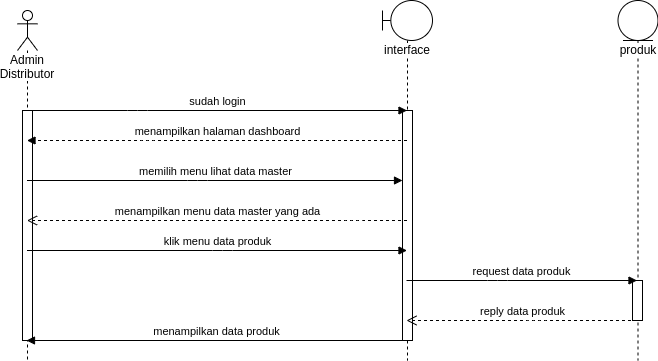

The diagram above was exported from draw.io. Its source (the exported page's mxGraphModel, read from the mxfile embedded in the PNG):
<mxGraphModel dx="1807" dy="745" grid="1" gridSize="10" guides="1" tooltips="1" connect="1" arrows="1" fold="1" page="1" pageScale="1" pageWidth="850" pageHeight="1100" math="0" shadow="0">
  <root>
    <mxCell id="FurDgnDefX0eZQSBMTBZ-0" />
    <mxCell id="FurDgnDefX0eZQSBMTBZ-1" parent="FurDgnDefX0eZQSBMTBZ-0" />
    <mxCell id="sRPcZprgWdBduoKOX4B4-0" value="Admin Distributor" style="shape=umlLifeline;participant=umlActor;perimeter=lifelinePerimeter;whiteSpace=wrap;html=1;container=1;collapsible=0;recursiveResize=0;verticalAlign=top;spacingTop=36;labelBackgroundColor=#ffffff;outlineConnect=0;strokeWidth=1;" parent="FurDgnDefX0eZQSBMTBZ-1" vertex="1">
      <mxGeometry x="105" y="50" width="20" height="350" as="geometry" />
    </mxCell>
    <mxCell id="sRPcZprgWdBduoKOX4B4-1" value="" style="html=1;points=[];perimeter=orthogonalPerimeter;strokeWidth=1;" parent="sRPcZprgWdBduoKOX4B4-0" vertex="1">
      <mxGeometry x="5" y="100" width="10" height="230" as="geometry" />
    </mxCell>
    <mxCell id="sRPcZprgWdBduoKOX4B4-2" value="interface" style="shape=umlLifeline;participant=umlBoundary;perimeter=lifelinePerimeter;whiteSpace=wrap;html=1;container=1;collapsible=0;recursiveResize=0;verticalAlign=top;spacingTop=36;labelBackgroundColor=#ffffff;outlineConnect=0;strokeWidth=1;" parent="FurDgnDefX0eZQSBMTBZ-1" vertex="1">
      <mxGeometry x="470" y="40" width="50" height="360" as="geometry" />
    </mxCell>
    <mxCell id="sRPcZprgWdBduoKOX4B4-3" value="" style="html=1;points=[];perimeter=orthogonalPerimeter;strokeWidth=1;" parent="sRPcZprgWdBduoKOX4B4-2" vertex="1">
      <mxGeometry x="20" y="110" width="10" height="230" as="geometry" />
    </mxCell>
    <mxCell id="sRPcZprgWdBduoKOX4B4-4" value="produk" style="shape=umlLifeline;participant=umlEntity;perimeter=lifelinePerimeter;whiteSpace=wrap;html=1;container=1;collapsible=0;recursiveResize=0;verticalAlign=top;spacingTop=36;labelBackgroundColor=#ffffff;outlineConnect=0;strokeWidth=1;size=40;" parent="FurDgnDefX0eZQSBMTBZ-1" vertex="1">
      <mxGeometry x="705.5" y="40" width="40" height="360" as="geometry" />
    </mxCell>
    <mxCell id="sRPcZprgWdBduoKOX4B4-5" value="" style="html=1;points=[];perimeter=orthogonalPerimeter;strokeWidth=1;" parent="sRPcZprgWdBduoKOX4B4-4" vertex="1">
      <mxGeometry x="14.5" y="280" width="10" height="40" as="geometry" />
    </mxCell>
    <mxCell id="sRPcZprgWdBduoKOX4B4-6" value="memilih menu lihat data master" style="html=1;verticalAlign=bottom;startArrow=none;endArrow=block;startSize=8;startFill=0;" parent="FurDgnDefX0eZQSBMTBZ-1" source="sRPcZprgWdBduoKOX4B4-0" target="sRPcZprgWdBduoKOX4B4-3" edge="1">
      <mxGeometry relative="1" as="geometry">
        <mxPoint x="285" y="220" as="sourcePoint" />
        <Array as="points">
          <mxPoint x="285" y="220" />
        </Array>
      </mxGeometry>
    </mxCell>
    <mxCell id="sRPcZprgWdBduoKOX4B4-7" value="request data produk" style="html=1;verticalAlign=bottom;startArrow=none;endArrow=block;startSize=8;startFill=0;" parent="FurDgnDefX0eZQSBMTBZ-1" edge="1">
      <mxGeometry relative="1" as="geometry">
        <mxPoint x="494" y="320" as="sourcePoint" />
        <Array as="points">
          <mxPoint x="585" y="320" />
        </Array>
        <mxPoint x="724.5" y="320" as="targetPoint" />
      </mxGeometry>
    </mxCell>
    <mxCell id="sRPcZprgWdBduoKOX4B4-8" value="reply data produk" style="html=1;verticalAlign=bottom;endArrow=open;dashed=1;endSize=8;" parent="FurDgnDefX0eZQSBMTBZ-1" edge="1">
      <mxGeometry relative="1" as="geometry">
        <mxPoint x="724.5" y="360" as="sourcePoint" />
        <mxPoint x="494" y="360" as="targetPoint" />
        <Array as="points">
          <mxPoint x="625" y="360" />
        </Array>
      </mxGeometry>
    </mxCell>
    <mxCell id="sRPcZprgWdBduoKOX4B4-9" value="menampilkan halaman dashboard" style="html=1;verticalAlign=bottom;endArrow=block;dashed=1;" parent="FurDgnDefX0eZQSBMTBZ-1" source="sRPcZprgWdBduoKOX4B4-2" target="sRPcZprgWdBduoKOX4B4-0" edge="1">
      <mxGeometry width="80" relative="1" as="geometry">
        <mxPoint x="345" y="140" as="sourcePoint" />
        <mxPoint x="425" y="140" as="targetPoint" />
        <Array as="points">
          <mxPoint x="235" y="180" />
        </Array>
      </mxGeometry>
    </mxCell>
    <mxCell id="sRPcZprgWdBduoKOX4B4-10" value="menampilkan data produk" style="html=1;verticalAlign=bottom;endArrow=block;" parent="FurDgnDefX0eZQSBMTBZ-1" edge="1">
      <mxGeometry width="80" relative="1" as="geometry">
        <mxPoint x="494" y="380" as="sourcePoint" />
        <mxPoint x="114" y="380" as="targetPoint" />
        <Array as="points">
          <mxPoint x="235.5" y="380" />
        </Array>
      </mxGeometry>
    </mxCell>
    <mxCell id="sRPcZprgWdBduoKOX4B4-11" value="sudah login" style="html=1;verticalAlign=bottom;startArrow=none;startFill=0;endArrow=block;startSize=8;" parent="FurDgnDefX0eZQSBMTBZ-1" source="sRPcZprgWdBduoKOX4B4-0" target="sRPcZprgWdBduoKOX4B4-2" edge="1">
      <mxGeometry width="60" relative="1" as="geometry">
        <mxPoint x="125" y="150" as="sourcePoint" />
        <mxPoint x="185" y="150" as="targetPoint" />
        <Array as="points">
          <mxPoint x="225" y="150" />
        </Array>
      </mxGeometry>
    </mxCell>
    <mxCell id="sRPcZprgWdBduoKOX4B4-12" value="menampilkan menu data master yang ada" style="html=1;verticalAlign=bottom;endArrow=open;dashed=1;endSize=8;" parent="FurDgnDefX0eZQSBMTBZ-1" source="sRPcZprgWdBduoKOX4B4-2" target="sRPcZprgWdBduoKOX4B4-0" edge="1">
      <mxGeometry relative="1" as="geometry">
        <mxPoint x="420" y="370" as="sourcePoint" />
        <mxPoint x="340" y="370" as="targetPoint" />
        <Array as="points">
          <mxPoint x="440" y="260" />
        </Array>
      </mxGeometry>
    </mxCell>
    <mxCell id="sRPcZprgWdBduoKOX4B4-13" value="klik menu data produk" style="html=1;verticalAlign=bottom;endArrow=block;" parent="FurDgnDefX0eZQSBMTBZ-1" source="sRPcZprgWdBduoKOX4B4-0" target="sRPcZprgWdBduoKOX4B4-2" edge="1">
      <mxGeometry width="80" relative="1" as="geometry">
        <mxPoint x="250" y="410" as="sourcePoint" />
        <mxPoint x="330" y="410" as="targetPoint" />
        <Array as="points">
          <mxPoint x="310" y="290" />
        </Array>
      </mxGeometry>
    </mxCell>
  </root>
</mxGraphModel>